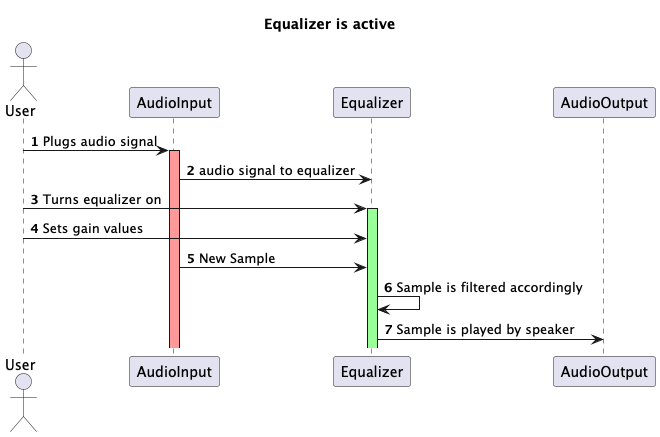

The diagram above was rendered by PlantUML. Its source (embedded in the PNG):
@startuml
'https://plantuml.com/sequence-diagram
title Equalizer is active
autonumber
actor User
participant AudioInput
participant Equalizer
participant AudioOutput

User -> AudioInput: Plugs audio signal
activate AudioInput #FF9999
AudioInput -> Equalizer: audio signal to equalizer
User -> Equalizer: Turns equalizer on
activate Equalizer #99FF99
User -> Equalizer: Sets gain values
AudioInput -> Equalizer: New Sample
Equalizer -> Equalizer: Sample is filtered accordingly
Equalizer -> AudioOutput: Sample is played by speaker
@enduml